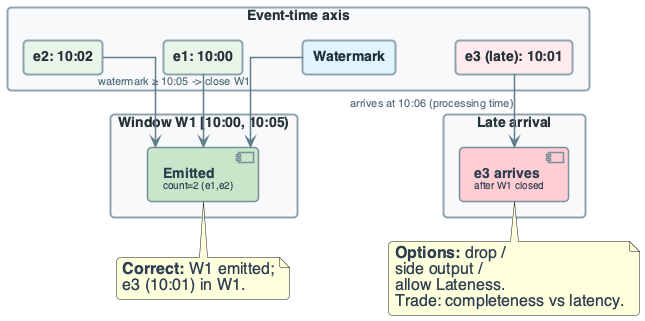

The diagram above was rendered by PlantUML. Its source (embedded in the PNG):
@startuml
'=================================================
' CANONICAL DIAGRAM TEMPLATE - DATA ENGINEERING
'=================================================

top to bottom direction
skinparam linetype ortho
skinparam shadowing false
skinparam roundcorner 8
skinparam handwritten false
skinparam nodesep 60
skinparam ranksep 40

'-------------------------
' FONT & GLOBAL STYLE
'-------------------------
skinparam defaultFontName "Segoe UI, Helvetica, sans-serif"
skinparam defaultFontSize 16
skinparam defaultFontColor #2C3E50

'-------------------------
' GENERIC BOX STYLE
'-------------------------
skinparam rectangle {
    BackgroundColor #F8F9FA
    BorderColor #90A4AE
    BorderThickness 2
    FontColor #263238
    FontSize 14
    FontStyle bold
    Padding 20
}

skinparam component {
    BackgroundColor #FFFFFF
    BorderColor #78909C
    BorderThickness 1.5
    FontSize 14
    Padding 12
}

skinparam database {
    BackgroundColor #ECEFF1
    BorderColor #546E7A
    BorderThickness 1.5
    FontSize 14
    FontColor #263238
}

skinparam arrow {
    Color #607D8B
    Thickness 1.5
    FontSize 11
    FontColor #546E7A
}

'-------------------------
' SEMANTIC STEREOTYPES
'-------------------------
skinparam component<<UI>> {
    BorderColor #8E24AA
    BackgroundColor #F3E5F5
    FontColor #4A148C
}

skinparam component<<Agent>> {
    BorderColor #0288D1
    BackgroundColor #E1F5FE
    FontColor #01579B
}

skinparam component<<Tool>> {
    BorderColor #2E7D32
    BackgroundColor #E8F5E9
    FontColor #1B5E20
}

skinparam component<<Config>> {
    BorderColor #F57C00
    BackgroundColor #FFF3E0
    FontColor #E65100
}

skinparam component<<Bad>> {
    BorderColor #C62828
    BackgroundColor #FFEBEE
    FontColor #B71C1C
}

skinparam component<<V1>> {
    BorderColor #F57C00
    BackgroundColor #FFF3E0
    FontColor #E65100
}

skinparam component<<V2>> {
    BorderColor #2E7D32
    BackgroundColor #E8F5E9
    FontColor #1B5E20
}

skinparam component<<up>> {
    BackgroundColor #E8F5E9
    BorderColor #2E7D32
}

skinparam component<<down>> {
    BackgroundColor #FFEBEE
    BorderColor #C62828
}

skinparam database<<up>> {
    BackgroundColor #E8F5E9
    BorderColor #2E7D32
}

skinparam database<<down>> {
    BackgroundColor #FFEBEE
    BorderColor #C62828
}

skinparam component<<success>> {
    BackgroundColor #E8F5E9
    BorderColor #2E7D32
}

skinparam component<<failure>> {
    BackgroundColor #FFEBEE
    BorderColor #C62828
}

'=================================================

' FAILURE: LATE DATA AND WATERMARK
rectangle "Event-time axis" #F8F9FA {
    rectangle "e1: 10:00" as e1 #E8F5E9
    rectangle "e2: 10:02" as e2 #E8F5E9
    rectangle "e3 (late): 10:01" as e3 #FFEBEE
    rectangle "Watermark" as wm #E1F5FE
}

rectangle "Window W1 [10:00, 10:05)" #F8F9FA {
    component "**Emitted**\n<size:10>count=2 (e1,e2)</size>" as out #C8E6C9
}

rectangle "Late arrival" #F8F9FA {
    component "**e3 arrives**\n<size:10>after W1 closed</size>" as late #FFCDD2
}

e1 --> out
e2 --> out
wm --> out : watermark ≥ 10:05 -> close W1
e3 --> late : arrives at 10:06 (processing time)

note bottom of out : **Correct:** W1 emitted;\ne3 (10:01) in W1.
note bottom of late : **Options:** drop /\nside output /\nallow Lateness.\nTrade: completeness vs latency.

@enduml